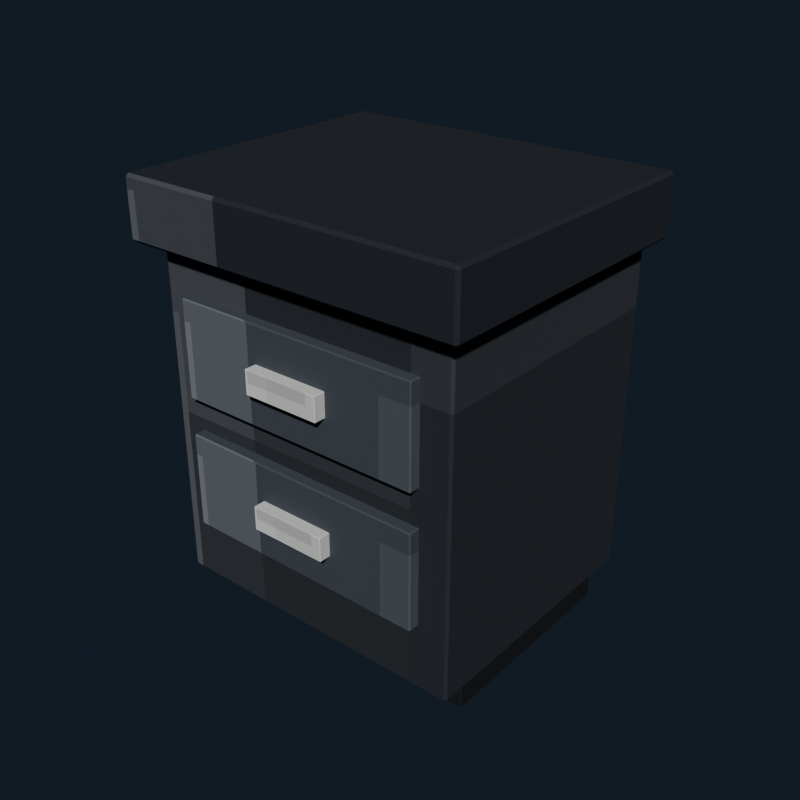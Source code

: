 # Source: bedroom_nightstand_charcoal.blend  (saved by Blender 5.2.44; exported with 4.5.12 LTS)
import bpy
from mathutils import Matrix  # noqa: F401  (used for matrix-valued properties, if any)

bpy.ops.wm.read_factory_settings(use_empty=True)
scene = bpy.context.scene
scene.name = 'Scene'

# ---- collections
col_collection = bpy.data.collections.new('Collection'); scene.collection.children.link(col_collection)

# ---- images (referenced by path relative to the original .blend; pixels are not part of the script)
import os
ASSET_DIR = os.environ.get("B2B_ASSET_DIR", "")  # directory of the original .blend (textures are referenced by path, not embedded)
HERE = os.path.dirname(os.path.abspath(__file__))  # packed textures are extracted next to this script under _unpacked/

def load_image(name, relpath, width, height, colorspace="sRGB"):
    """Load a texture the original file referenced (path relative to the .blend, or extracted next to this script)."""
    p = next((c for c in (os.path.join(HERE, relpath), os.path.join(ASSET_DIR, relpath)) if relpath and os.path.exists(c)), "")
    if p:
        img = bpy.data.images.load(p, check_existing=True)
        img.name = name
    else:  # same state as the original file: an image datablock whose file is absent (Cycles renders it pink)
        img = bpy.data.images.new(name, width, height)
        img.source = "FILE"
        img.filepath = "//" + (relpath or name)
    img.colorspace_settings.name = colorspace
    return img
img_bedroom_nightstand_charcoal_pixel_atlas = load_image('bedroom_nightstand_charcoal_pixel_atlas', '_unpacked/bedroom_nightstand_charcoal_pixel_atlas.d8dcd81f.png', 144, 16, 'sRGB')

# ---- materials (node trees are filled in below, after node groups)
mat_bedroom_nightstand_charcoal_pixel_paint = bpy.data.materials.new('Bedroom Nightstand Charcoal pixel paint')

# ---- material node trees
mat_bedroom_nightstand_charcoal_pixel_paint.use_nodes = True; mat_bedroom_nightstand_charcoal_pixel_paint.node_tree.nodes.clear()
_N = mat_bedroom_nightstand_charcoal_pixel_paint.node_tree.nodes; _L = mat_bedroom_nightstand_charcoal_pixel_paint.node_tree.links
n0 = _N.new('ShaderNodeBsdfPrincipled'); n0.name = 'Principled BSDF'; n0.location = (-200, 100)
n0.inputs[2].default_value = 0.84
n0.inputs[10].default_value = 0.005
n1 = _N.new('ShaderNodeOutputMaterial'); n1.name = 'Material Output'; n1.location = (200, 100)
n2 = _N.new('ShaderNodeTexImage'); n2.name = 'Image Texture'; n2.location = (0, 0)
n2.image = img_bedroom_nightstand_charcoal_pixel_atlas
n2.interpolation = 'Closest'
_L.new(n0.outputs[0], n1.inputs[0])
_L.new(n2.outputs[0], n0.inputs[0])
n1.is_active_output = True

# ---- world
world_world = bpy.data.worlds.new('World'); scene.world = world_world
world_world.use_nodes = True; world_world.node_tree.nodes.clear()
_N = world_world.node_tree.nodes; _L = world_world.node_tree.links
n0 = _N.new('ShaderNodeOutputWorld'); n0.name = 'World Output'; n0.location = (200, 100)
n1 = _N.new('ShaderNodeBackground'); n1.name = 'Background'; n1.location = (-200, 100)
n1.inputs[0].default_value = (0.04314, 0.06275, 0.09412, 1.0)
n1.inputs[1].default_value = 0.36
_L.new(n1.outputs[0], n0.inputs[0])
n0.is_active_output = True
world_world.color = (0.05088, 0.05088, 0.05088)
world_world.sun_shadow_jitter_overblur = 0.0

# ---- meshes
me_cube = bpy.data.meshes.new('Cube')
me_cube.from_pydata([(-0.256, -0.221, -0.29), (-0.256, -0.225, -0.286), (-0.26, -0.221, -0.286), (-0.256, -0.225, 0.286), (-0.256, -0.221, 0.29), (-0.26, -0.221, 0.286), (-0.256, 0.221, -0.29), (-0.26, 0.221, -0.286), (-0.256, 0.225, -0.286), (-0.256, 0.221, 0.29), (-0.256, 0.225, 0.286), (-0.26, 0.221, 0.286), (0.256, -0.221, -0.29), (0.26, -0.221, -0.286), (0.256, -0.225, -0.286), (0.256, -0.221, 0.29), (0.256, -0.225, 0.286), (0.26, -0.221, 0.286), (0.256, 0.221, -0.29), (0.256, 0.225, -0.286), (0.26, 0.221, -0.286), (0.256, 0.221, 0.29), (0.26, 0.221, 0.286), (0.256, 0.225, 0.286)], [], [(0, 1, 2), (3, 4, 5), (6, 7, 8), (9, 10, 11), (12, 13, 14), (15, 16, 17), (18, 19, 20), (21, 22, 23), (6, 0, 2, 7), (1, 3, 5, 2), (4, 9, 11, 5), (10, 8, 7, 11), (18, 6, 8, 19), (9, 21, 23, 10), (22, 20, 19, 23), (12, 18, 20, 13), (21, 15, 17, 22), (16, 14, 13, 17), (0, 12, 14, 1), (15, 4, 3, 16), (6, 18, 12, 0), (2, 5, 11, 7), (14, 16, 3, 1), (21, 9, 4, 15), (8, 10, 23, 19), (20, 22, 17, 13)])
_uv = me_cube.uv_layers.new(name='UVMap')
_uv.uv.foreach_set('vector', [0.2409, 0.7205, 0.2409, 0.7225, 0.2407, 0.7205, 0.29, 0.9433, 0.2901, 0.9433, 0.29, 0.945, 0.2409, 0.502, 0.2407, 0.502, 0.2409, 0.5, 0.2901, 0.278, 0.29, 0.2792, 0.29, 0.276, 0.2652, 0.7205, 0.2655, 0.7205, 0.2654, 0.7234, 0.2902, 0.7224, 0.29, 0.7242, 0.29, 0.721, 0.2652, 0.502, 0.2654, 0.4991, 0.2655, 0.502, 0.2902, 0.5011, 0.29, 0.502, 0.29, 0.4987, 0.2409, 0.502, 0.2409, 0.7205, 0.2407, 0.7205, 0.2407, 0.502, 0.2656, 0.055, 0.29, 0.055, 0.29, 0.05698, 0.2656, 0.05698, 0.2901, 0.05698, 0.2901, 0.278, 0.29, 0.276, 0.29, 0.05698, 0.29, 0.2792, 0.2656, 0.2792, 0.2656, 0.2755, 0.29, 0.276, 0.2652, 0.502, 0.2409, 0.502, 0.2409, 0.5, 0.2654, 0.4991, 0.2901, 0.278, 0.2902, 0.5011, 0.29, 0.4987, 0.29, 0.2792, 0.29, 0.502, 0.2655, 0.502, 0.2654, 0.4991, 0.29, 0.4987, 0.2652, 0.7205, 0.2652, 0.502, 0.2655, 0.502, 0.2655, 0.7205, 0.2902, 0.5011, 0.2902, 0.7224, 0.29, 0.721, 0.29, 0.502, 0.29, 0.7242, 0.2654, 0.7234, 0.2655, 0.7205, 0.29, 0.721, 0.2409, 0.7205, 0.2652, 0.7205, 0.2654, 0.7234, 0.2409, 0.7225, 0.2902, 0.7224, 0.2901, 0.9433, 0.29, 0.9433, 0.29, 0.7242, 0.2409, 0.502, 0.2652, 0.502, 0.2652, 0.7205, 0.2409, 0.7205, 0.2656, 0.05698, 0.29, 0.05698, 0.29, 0.276, 0.2656, 0.2755, 0.2654, 0.7234, 0.29, 0.7242, 0.29, 0.9433, 0.2656, 0.9433, 0.2902, 0.5011, 0.3147, 0.502, 0.3147, 0.7205, 0.2902, 0.7224, 0.2656, 0.2792, 0.29, 0.2792, 0.29, 0.4987, 0.2654, 0.4991, 0.2655, 0.502, 0.29, 0.502, 0.29, 0.721, 0.2655, 0.7205])
me_cube.materials.append(mat_bedroom_nightstand_charcoal_pixel_paint)
me_cube.update()
me_cube_001 = bpy.data.meshes.new('Cube.001')
me_cube_001.from_pydata([(-0.285, -0.245, -0.05), (-0.285, -0.25, -0.045), (-0.29, -0.245, -0.045), (-0.285, -0.25, 0.045), (-0.285, -0.245, 0.05), (-0.29, -0.245, 0.045), (-0.285, 0.245, -0.05), (-0.29, 0.245, -0.045), (-0.285, 0.25, -0.045), (-0.285, 0.245, 0.05), (-0.285, 0.25, 0.045), (-0.29, 0.245, 0.045), (0.285, -0.245, -0.05), (0.29, -0.245, -0.045), (0.285, -0.25, -0.045), (0.285, -0.245, 0.05), (0.285, -0.25, 0.045), (0.29, -0.245, 0.045), (0.285, 0.245, -0.05), (0.285, 0.25, -0.045), (0.29, 0.245, -0.045), (0.285, 0.245, 0.05), (0.29, 0.245, 0.045), (0.285, 0.25, 0.045)], [], [(0, 1, 2), (3, 4, 5), (6, 7, 8), (9, 10, 11), (12, 13, 14), (15, 16, 17), (18, 19, 20), (21, 22, 23), (6, 0, 2, 7), (1, 3, 5, 2), (4, 9, 11, 5), (10, 8, 7, 11), (18, 6, 8, 19), (9, 21, 23, 10), (22, 20, 19, 23), (12, 18, 20, 13), (21, 15, 17, 22), (16, 14, 13, 17), (0, 12, 14, 1), (15, 4, 3, 16), (6, 18, 12, 0), (2, 5, 11, 7), (14, 16, 3, 1), (21, 9, 4, 15), (8, 10, 23, 19), (20, 22, 17, 13)])
_uv = me_cube_001.uv_layers.new(name='UVMap')
_uv.uv.foreach_set('vector', [0.4631, 0.7203, 0.4631, 0.7225, 0.4629, 0.7203, 0.5111, 0.9431, 0.5124, 0.9431, 0.5111, 0.945, 0.4631, 0.5022, 0.4629, 0.5022, 0.4631, 0.5, 0.5124, 0.278, 0.5111, 0.2794, 0.5111, 0.2758, 0.4874, 0.7203, 0.4886, 0.7203, 0.4882, 0.7235, 0.5125, 0.7223, 0.5111, 0.7244, 0.5111, 0.7208, 0.4874, 0.5022, 0.4882, 0.499, 0.4886, 0.5022, 0.5125, 0.5012, 0.5111, 0.5022, 0.5111, 0.4986, 0.4631, 0.5022, 0.4631, 0.7203, 0.4629, 0.7203, 0.4629, 0.5022, 0.4889, 0.055, 0.5111, 0.055, 0.5111, 0.05722, 0.4889, 0.05722, 0.5124, 0.05722, 0.5124, 0.278, 0.5111, 0.2758, 0.5111, 0.05722, 0.5111, 0.2794, 0.4889, 0.2794, 0.4889, 0.2753, 0.5111, 0.2758, 0.4874, 0.5022, 0.4631, 0.5022, 0.4631, 0.5, 0.4882, 0.499, 0.5124, 0.278, 0.5125, 0.5012, 0.5111, 0.4986, 0.5111, 0.2794, 0.5111, 0.5022, 0.4886, 0.5022, 0.4882, 0.499, 0.5111, 0.4986, 0.4874, 0.7203, 0.4874, 0.5022, 0.4886, 0.5022, 0.4886, 0.7203, 0.5125, 0.5012, 0.5125, 0.7223, 0.5111, 0.7208, 0.5111, 0.5022, 0.5111, 0.7244, 0.4882, 0.7235, 0.4886, 0.7203, 0.5111, 0.7208, 0.4631, 0.7203, 0.4874, 0.7203, 0.4882, 0.7235, 0.4631, 0.7225, 0.5125, 0.7223, 0.5124, 0.9431, 0.5111, 0.9431, 0.5111, 0.7244, 0.4631, 0.5022, 0.4874, 0.5022, 0.4874, 0.7203, 0.4631, 0.7203, 0.4889, 0.05722, 0.5111, 0.05722, 0.5111, 0.2758, 0.4889, 0.2753, 0.4882, 0.7235, 0.5111, 0.7244, 0.5111, 0.9431, 0.4889, 0.9431, 0.5125, 0.5012, 0.5369, 0.5022, 0.5369, 0.7203, 0.5125, 0.7223, 0.4889, 0.2794, 0.5111, 0.2794, 0.5111, 0.4986, 0.4882, 0.499, 0.4886, 0.5022, 0.5111, 0.5022, 0.5111, 0.7208, 0.4886, 0.7203])
me_cube_001.materials.append(mat_bedroom_nightstand_charcoal_pixel_paint)
me_cube_001.update()
me_cube_002 = bpy.data.meshes.new('Cube.002')
me_cube_002.from_pydata([(-0.208, -0.0105, -0.08), (-0.208, -0.0125, -0.078), (-0.21, -0.0105, -0.078), (-0.208, -0.0125, 0.078), (-0.208, -0.0105, 0.08), (-0.21, -0.0105, 0.078), (-0.208, 0.0105, -0.08), (-0.21, 0.0105, -0.078), (-0.208, 0.0125, -0.078), (-0.208, 0.0105, 0.08), (-0.208, 0.0125, 0.078), (-0.21, 0.0105, 0.078), (0.208, -0.0105, -0.08), (0.21, -0.0105, -0.078), (0.208, -0.0125, -0.078), (0.208, -0.0105, 0.08), (0.208, -0.0125, 0.078), (0.21, -0.0105, 0.078), (0.208, 0.0105, -0.08), (0.208, 0.0125, -0.078), (0.21, 0.0105, -0.078), (0.208, 0.0105, 0.08), (0.21, 0.0105, 0.078), (0.208, 0.0125, 0.078)], [], [(0, 1, 2), (3, 4, 5), (6, 7, 8), (9, 10, 11), (12, 13, 14), (15, 16, 17), (18, 19, 20), (21, 22, 23), (6, 0, 2, 7), (1, 3, 5, 2), (4, 9, 11, 5), (10, 8, 7, 11), (18, 6, 8, 19), (9, 21, 23, 10), (22, 20, 19, 23), (12, 18, 20, 13), (21, 15, 17, 22), (16, 14, 13, 17), (0, 12, 14, 1), (15, 4, 3, 16), (6, 18, 12, 0), (2, 5, 11, 7), (14, 16, 3, 1), (21, 9, 4, 15), (8, 10, 23, 19), (20, 22, 17, 13)])
_uv = me_cube_002.uv_layers.new(name='UVMap')
_uv.uv.foreach_set('vector', [0.3519, 0.7047, 0.3519, 0.7225, 0.3518, 0.7047, 0.4009, 0.9439, 0.4013, 0.9439, 0.4009, 0.945, 0.3519, 0.5178, 0.3518, 0.5178, 0.3519, 0.5, 0.4013, 0.2723, 0.4009, 0.2786, 0.4009, 0.2641, 0.3764, 0.7047, 0.3768, 0.7047, 0.3766, 0.723, 0.4013, 0.7141, 0.4009, 0.7236, 0.4009, 0.7092, 0.3764, 0.5178, 0.3766, 0.4995, 0.3768, 0.5178, 0.4013, 0.5131, 0.4009, 0.5178, 0.4009, 0.4992, 0.3519, 0.5178, 0.3519, 0.7047, 0.3518, 0.7047, 0.3518, 0.5178, 0.3768, 0.055, 0.4009, 0.055, 0.4009, 0.0728, 0.3768, 0.0728, 0.4013, 0.0728, 0.4013, 0.2723, 0.4009, 0.2641, 0.4009, 0.0728, 0.4009, 0.2786, 0.3768, 0.2786, 0.3768, 0.2597, 0.4009, 0.2641, 0.3764, 0.5178, 0.3519, 0.5178, 0.3519, 0.5, 0.3766, 0.4995, 0.4013, 0.2723, 0.4013, 0.5131, 0.4009, 0.4992, 0.4009, 0.2786, 0.4009, 0.5178, 0.3768, 0.5178, 0.3766, 0.4995, 0.4009, 0.4992, 0.3764, 0.7047, 0.3764, 0.5178, 0.3768, 0.5178, 0.3768, 0.7047, 0.4013, 0.5131, 0.4013, 0.7141, 0.4009, 0.7092, 0.4009, 0.5178, 0.4009, 0.7236, 0.3766, 0.723, 0.3768, 0.7047, 0.4009, 0.7092, 0.3519, 0.7047, 0.3764, 0.7047, 0.3766, 0.723, 0.3519, 0.7225, 0.4013, 0.7141, 0.4013, 0.9439, 0.4009, 0.9439, 0.4009, 0.7236, 0.3519, 0.5178, 0.3764, 0.5178, 0.3764, 0.7047, 0.3519, 0.7047, 0.3768, 0.0728, 0.4009, 0.0728, 0.4009, 0.2641, 0.3768, 0.2597, 0.3766, 0.723, 0.4009, 0.7236, 0.4009, 0.9439, 0.3768, 0.9439, 0.4013, 0.5131, 0.4259, 0.5178, 0.4259, 0.7047, 0.4013, 0.7141, 0.3768, 0.2786, 0.4009, 0.2786, 0.4009, 0.4992, 0.3766, 0.4995, 0.3768, 0.5178, 0.4009, 0.5178, 0.4009, 0.7092, 0.3768, 0.7047])
me_cube_002.materials.append(mat_bedroom_nightstand_charcoal_pixel_paint)
me_cube_002.update()
me_cube_003 = bpy.data.meshes.new('Cube.003')
me_cube_003.from_pydata([(-0.064, -0.011, -0.02), (-0.064, -0.012, -0.019), (-0.065, -0.011, -0.019), (-0.064, -0.012, 0.019), (-0.064, -0.011, 0.02), (-0.065, -0.011, 0.019), (-0.064, 0.011, -0.02), (-0.065, 0.011, -0.019), (-0.064, 0.012, -0.019), (-0.064, 0.011, 0.02), (-0.064, 0.012, 0.019), (-0.065, 0.011, 0.019), (0.064, -0.011, -0.02), (0.065, -0.011, -0.019), (0.064, -0.012, -0.019), (0.064, -0.011, 0.02), (0.064, -0.012, 0.019), (0.065, -0.011, 0.019), (0.064, 0.011, -0.02), (0.064, 0.012, -0.019), (0.065, 0.011, -0.019), (0.064, 0.011, 0.02), (0.065, 0.011, 0.019), (0.064, 0.012, 0.019)], [], [(0, 1, 2), (3, 4, 5), (6, 7, 8), (9, 10, 11), (12, 13, 14), (15, 16, 17), (18, 19, 20), (21, 22, 23), (6, 0, 2, 7), (1, 3, 5, 2), (4, 9, 11, 5), (10, 8, 7, 11), (18, 6, 8, 19), (9, 21, 23, 10), (22, 20, 19, 23), (12, 18, 20, 13), (21, 15, 17, 22), (16, 14, 13, 17), (0, 12, 14, 1), (15, 4, 3, 16), (6, 18, 12, 0), (2, 5, 11, 7), (14, 16, 3, 1), (21, 9, 4, 15), (8, 10, 23, 19), (20, 22, 17, 13)])
_uv = me_cube_003.uv_layers.new(name='UVMap')
_uv.uv.foreach_set('vector', [0.6853, 0.7132, 0.6853, 0.7225, 0.6851, 0.7132, 0.734, 0.9433, 0.7346, 0.9433, 0.734, 0.945, 0.6853, 0.5093, 0.6851, 0.5093, 0.6853, 0.5, 0.7346, 0.2756, 0.734, 0.2792, 0.734, 0.2705, 0.7097, 0.7132, 0.7103, 0.7132, 0.7101, 0.7234, 0.7347, 0.7187, 0.734, 0.7242, 0.734, 0.7155, 0.7097, 0.5093, 0.7101, 0.4991, 0.7103, 0.5093, 0.7347, 0.5065, 0.734, 0.5093, 0.734, 0.4987, 0.6853, 0.5093, 0.6853, 0.7132, 0.6851, 0.7132, 0.6851, 0.5093, 0.7105, 0.055, 0.734, 0.055, 0.734, 0.06427, 0.7105, 0.06427, 0.7346, 0.06427, 0.7346, 0.2756, 0.734, 0.2705, 0.734, 0.06427, 0.734, 0.2792, 0.7105, 0.2792, 0.7105, 0.2682, 0.734, 0.2705, 0.7097, 0.5093, 0.6853, 0.5093, 0.6853, 0.5, 0.7101, 0.4991, 0.7346, 0.2756, 0.7347, 0.5065, 0.734, 0.4987, 0.734, 0.2792, 0.734, 0.5093, 0.7103, 0.5093, 0.7101, 0.4991, 0.734, 0.4987, 0.7097, 0.7132, 0.7097, 0.5093, 0.7103, 0.5093, 0.7103, 0.7132, 0.7347, 0.5065, 0.7347, 0.7187, 0.734, 0.7155, 0.734, 0.5093, 0.734, 0.7242, 0.7101, 0.7234, 0.7103, 0.7132, 0.734, 0.7155, 0.6853, 0.7132, 0.7097, 0.7132, 0.7101, 0.7234, 0.6853, 0.7225, 0.7347, 0.7187, 0.7346, 0.9433, 0.734, 0.9433, 0.734, 0.7242, 0.6853, 0.5093, 0.7097, 0.5093, 0.7097, 0.7132, 0.6853, 0.7132, 0.7105, 0.06427, 0.734, 0.06427, 0.734, 0.2705, 0.7105, 0.2682, 0.7101, 0.7234, 0.734, 0.7242, 0.734, 0.9433, 0.7105, 0.9433, 0.7347, 0.5065, 0.7591, 0.5093, 0.7591, 0.7132, 0.7347, 0.7187, 0.7105, 0.2792, 0.734, 0.2792, 0.734, 0.4987, 0.7101, 0.4991, 0.7103, 0.5093, 0.734, 0.5093, 0.734, 0.7155, 0.7103, 0.7132])
me_cube_003.materials.append(mat_bedroom_nightstand_charcoal_pixel_paint)
me_cube_003.update()
me_cube_004 = bpy.data.meshes.new('Cube.004')
me_cube_004.from_pydata([(-0.208, -0.0105, -0.08), (-0.208, -0.0125, -0.078), (-0.21, -0.0105, -0.078), (-0.208, -0.0125, 0.078), (-0.208, -0.0105, 0.08), (-0.21, -0.0105, 0.078), (-0.208, 0.0105, -0.08), (-0.21, 0.0105, -0.078), (-0.208, 0.0125, -0.078), (-0.208, 0.0105, 0.08), (-0.208, 0.0125, 0.078), (-0.21, 0.0105, 0.078), (0.208, -0.0105, -0.08), (0.21, -0.0105, -0.078), (0.208, -0.0125, -0.078), (0.208, -0.0105, 0.08), (0.208, -0.0125, 0.078), (0.21, -0.0105, 0.078), (0.208, 0.0105, -0.08), (0.208, 0.0125, -0.078), (0.21, 0.0105, -0.078), (0.208, 0.0105, 0.08), (0.21, 0.0105, 0.078), (0.208, 0.0125, 0.078)], [], [(0, 1, 2), (3, 4, 5), (6, 7, 8), (9, 10, 11), (12, 13, 14), (15, 16, 17), (18, 19, 20), (21, 22, 23), (6, 0, 2, 7), (1, 3, 5, 2), (4, 9, 11, 5), (10, 8, 7, 11), (18, 6, 8, 19), (9, 21, 23, 10), (22, 20, 19, 23), (12, 18, 20, 13), (21, 15, 17, 22), (16, 14, 13, 17), (0, 12, 14, 1), (15, 4, 3, 16), (6, 18, 12, 0), (2, 5, 11, 7), (14, 16, 3, 1), (21, 9, 4, 15), (8, 10, 23, 19), (20, 22, 17, 13)])
_uv = me_cube_004.uv_layers.new(name='UVMap')
_uv.uv.foreach_set('vector', [0.3519, 0.7047, 0.3519, 0.7225, 0.3518, 0.7047, 0.4009, 0.9439, 0.4013, 0.9439, 0.4009, 0.945, 0.3519, 0.5178, 0.3518, 0.5178, 0.3519, 0.5, 0.4013, 0.2723, 0.4009, 0.2786, 0.4009, 0.2641, 0.3764, 0.7047, 0.3768, 0.7047, 0.3766, 0.723, 0.4013, 0.7141, 0.4009, 0.7236, 0.4009, 0.7092, 0.3764, 0.5178, 0.3766, 0.4995, 0.3768, 0.5178, 0.4013, 0.5131, 0.4009, 0.5178, 0.4009, 0.4992, 0.3519, 0.5178, 0.3519, 0.7047, 0.3518, 0.7047, 0.3518, 0.5178, 0.3768, 0.055, 0.4009, 0.055, 0.4009, 0.0728, 0.3768, 0.0728, 0.4013, 0.0728, 0.4013, 0.2723, 0.4009, 0.2641, 0.4009, 0.0728, 0.4009, 0.2786, 0.3768, 0.2786, 0.3768, 0.2597, 0.4009, 0.2641, 0.3764, 0.5178, 0.3519, 0.5178, 0.3519, 0.5, 0.3766, 0.4995, 0.4013, 0.2723, 0.4013, 0.5131, 0.4009, 0.4992, 0.4009, 0.2786, 0.4009, 0.5178, 0.3768, 0.5178, 0.3766, 0.4995, 0.4009, 0.4992, 0.3764, 0.7047, 0.3764, 0.5178, 0.3768, 0.5178, 0.3768, 0.7047, 0.4013, 0.5131, 0.4013, 0.7141, 0.4009, 0.7092, 0.4009, 0.5178, 0.4009, 0.7236, 0.3766, 0.723, 0.3768, 0.7047, 0.4009, 0.7092, 0.3519, 0.7047, 0.3764, 0.7047, 0.3766, 0.723, 0.3519, 0.7225, 0.4013, 0.7141, 0.4013, 0.9439, 0.4009, 0.9439, 0.4009, 0.7236, 0.3519, 0.5178, 0.3764, 0.5178, 0.3764, 0.7047, 0.3519, 0.7047, 0.3768, 0.0728, 0.4009, 0.0728, 0.4009, 0.2641, 0.3768, 0.2597, 0.3766, 0.723, 0.4009, 0.7236, 0.4009, 0.9439, 0.3768, 0.9439, 0.4013, 0.5131, 0.4259, 0.5178, 0.4259, 0.7047, 0.4013, 0.7141, 0.3768, 0.2786, 0.4009, 0.2786, 0.4009, 0.4992, 0.3766, 0.4995, 0.3768, 0.5178, 0.4009, 0.5178, 0.4009, 0.7092, 0.3768, 0.7047])
me_cube_004.materials.append(mat_bedroom_nightstand_charcoal_pixel_paint)
me_cube_004.update()
me_cube_005 = bpy.data.meshes.new('Cube.005')
me_cube_005.from_pydata([(-0.064, -0.011, -0.02), (-0.064, -0.012, -0.019), (-0.065, -0.011, -0.019), (-0.064, -0.012, 0.019), (-0.064, -0.011, 0.02), (-0.065, -0.011, 0.019), (-0.064, 0.011, -0.02), (-0.065, 0.011, -0.019), (-0.064, 0.012, -0.019), (-0.064, 0.011, 0.02), (-0.064, 0.012, 0.019), (-0.065, 0.011, 0.019), (0.064, -0.011, -0.02), (0.065, -0.011, -0.019), (0.064, -0.012, -0.019), (0.064, -0.011, 0.02), (0.064, -0.012, 0.019), (0.065, -0.011, 0.019), (0.064, 0.011, -0.02), (0.064, 0.012, -0.019), (0.065, 0.011, -0.019), (0.064, 0.011, 0.02), (0.065, 0.011, 0.019), (0.064, 0.012, 0.019)], [], [(0, 1, 2), (3, 4, 5), (6, 7, 8), (9, 10, 11), (12, 13, 14), (15, 16, 17), (18, 19, 20), (21, 22, 23), (6, 0, 2, 7), (1, 3, 5, 2), (4, 9, 11, 5), (10, 8, 7, 11), (18, 6, 8, 19), (9, 21, 23, 10), (22, 20, 19, 23), (12, 18, 20, 13), (21, 15, 17, 22), (16, 14, 13, 17), (0, 12, 14, 1), (15, 4, 3, 16), (6, 18, 12, 0), (2, 5, 11, 7), (14, 16, 3, 1), (21, 9, 4, 15), (8, 10, 23, 19), (20, 22, 17, 13)])
_uv = me_cube_005.uv_layers.new(name='UVMap')
_uv.uv.foreach_set('vector', [0.6853, 0.7132, 0.6853, 0.7225, 0.6851, 0.7132, 0.734, 0.9433, 0.7346, 0.9433, 0.734, 0.945, 0.6853, 0.5093, 0.6851, 0.5093, 0.6853, 0.5, 0.7346, 0.2756, 0.734, 0.2792, 0.734, 0.2705, 0.7097, 0.7132, 0.7103, 0.7132, 0.7101, 0.7234, 0.7347, 0.7187, 0.734, 0.7242, 0.734, 0.7155, 0.7097, 0.5093, 0.7101, 0.4991, 0.7103, 0.5093, 0.7347, 0.5065, 0.734, 0.5093, 0.734, 0.4987, 0.6853, 0.5093, 0.6853, 0.7132, 0.6851, 0.7132, 0.6851, 0.5093, 0.7105, 0.055, 0.734, 0.055, 0.734, 0.06427, 0.7105, 0.06427, 0.7346, 0.06427, 0.7346, 0.2756, 0.734, 0.2705, 0.734, 0.06427, 0.734, 0.2792, 0.7105, 0.2792, 0.7105, 0.2682, 0.734, 0.2705, 0.7097, 0.5093, 0.6853, 0.5093, 0.6853, 0.5, 0.7101, 0.4991, 0.7346, 0.2756, 0.7347, 0.5065, 0.734, 0.4987, 0.734, 0.2792, 0.734, 0.5093, 0.7103, 0.5093, 0.7101, 0.4991, 0.734, 0.4987, 0.7097, 0.7132, 0.7097, 0.5093, 0.7103, 0.5093, 0.7103, 0.7132, 0.7347, 0.5065, 0.7347, 0.7187, 0.734, 0.7155, 0.734, 0.5093, 0.734, 0.7242, 0.7101, 0.7234, 0.7103, 0.7132, 0.734, 0.7155, 0.6853, 0.7132, 0.7097, 0.7132, 0.7101, 0.7234, 0.6853, 0.7225, 0.7347, 0.7187, 0.7346, 0.9433, 0.734, 0.9433, 0.734, 0.7242, 0.6853, 0.5093, 0.7097, 0.5093, 0.7097, 0.7132, 0.6853, 0.7132, 0.7105, 0.06427, 0.734, 0.06427, 0.734, 0.2705, 0.7105, 0.2682, 0.7101, 0.7234, 0.734, 0.7242, 0.734, 0.9433, 0.7105, 0.9433, 0.7347, 0.5065, 0.7591, 0.5093, 0.7591, 0.7132, 0.7347, 0.7187, 0.7105, 0.2792, 0.734, 0.2792, 0.734, 0.4987, 0.7101, 0.4991, 0.7103, 0.5093, 0.734, 0.5093, 0.734, 0.7155, 0.7103, 0.7132])
me_cube_005.materials.append(mat_bedroom_nightstand_charcoal_pixel_paint)
me_cube_005.update()
me_cube_006 = bpy.data.meshes.new('Cube.006')
me_cube_006.from_pydata([(-0.038, -0.173, -0.055), (-0.038, -0.175, -0.053), (-0.04, -0.173, -0.053), (-0.038, -0.175, 0.053), (-0.038, -0.173, 0.055), (-0.04, -0.173, 0.053), (-0.038, 0.173, -0.055), (-0.04, 0.173, -0.053), (-0.038, 0.175, -0.053), (-0.038, 0.173, 0.055), (-0.038, 0.175, 0.053), (-0.04, 0.173, 0.053), (0.038, -0.173, -0.055), (0.04, -0.173, -0.053), (0.038, -0.175, -0.053), (0.038, -0.173, 0.055), (0.038, -0.175, 0.053), (0.04, -0.173, 0.053), (0.038, 0.173, -0.055), (0.038, 0.175, -0.053), (0.04, 0.173, -0.053), (0.038, 0.173, 0.055), (0.04, 0.173, 0.053), (0.038, 0.175, 0.053)], [], [(0, 1, 2), (3, 4, 5), (6, 7, 8), (9, 10, 11), (12, 13, 14), (15, 16, 17), (18, 19, 20), (21, 22, 23), (6, 0, 2, 7), (1, 3, 5, 2), (4, 9, 11, 5), (10, 8, 7, 11), (18, 6, 8, 19), (9, 21, 23, 10), (22, 20, 19, 23), (12, 18, 20, 13), (21, 15, 17, 22), (16, 14, 13, 17), (0, 12, 14, 1), (15, 4, 3, 16), (6, 18, 12, 0), (2, 5, 11, 7), (14, 16, 3, 1), (21, 9, 4, 15), (8, 10, 23, 19), (20, 22, 17, 13)])
_uv = me_cube_006.uv_layers.new(name='UVMap')
_uv.uv.foreach_set('vector', [0.1302, 0.7212, 0.1302, 0.7225, 0.1296, 0.7212, 0.1786, 0.9394, 0.179, 0.9394, 0.1786, 0.945, 0.1302, 0.5013, 0.1296, 0.5013, 0.1302, 0.5, 0.179, 0.2808, 0.1786, 0.2831, 0.1786, 0.2765, 0.1537, 0.7212, 0.1546, 0.7212, 0.1542, 0.7253, 0.1793, 0.7246, 0.1786, 0.7281, 0.1786, 0.7215, 0.1537, 0.5013, 0.1542, 0.4972, 0.1546, 0.5013, 0.1793, 0.4996, 0.1786, 0.5013, 0.1786, 0.4958, 0.1302, 0.5013, 0.1302, 0.7212, 0.1296, 0.7212, 0.1296, 0.5013, 0.1548, 0.055, 0.1786, 0.055, 0.1786, 0.05627, 0.1548, 0.05627, 0.179, 0.05627, 0.179, 0.2808, 0.1786, 0.2765, 0.1786, 0.05627, 0.1786, 0.2831, 0.1548, 0.2831, 0.1548, 0.2762, 0.1786, 0.2765, 0.1537, 0.5013, 0.1302, 0.5013, 0.1302, 0.5, 0.1542, 0.4972, 0.179, 0.2808, 0.1793, 0.4996, 0.1786, 0.4958, 0.1786, 0.2831, 0.1786, 0.5013, 0.1546, 0.5013, 0.1542, 0.4972, 0.1786, 0.4958, 0.1537, 0.7212, 0.1537, 0.5013, 0.1546, 0.5013, 0.1546, 0.7212, 0.1793, 0.4996, 0.1793, 0.7246, 0.1786, 0.7215, 0.1786, 0.5013, 0.1786, 0.7281, 0.1542, 0.7253, 0.1546, 0.7212, 0.1786, 0.7215, 0.1302, 0.7212, 0.1537, 0.7212, 0.1542, 0.7253, 0.1302, 0.7225, 0.1793, 0.7246, 0.179, 0.9394, 0.1786, 0.9394, 0.1786, 0.7281, 0.1302, 0.5013, 0.1537, 0.5013, 0.1537, 0.7212, 0.1302, 0.7212, 0.1548, 0.05627, 0.1786, 0.05627, 0.1786, 0.2765, 0.1548, 0.2762, 0.1542, 0.7253, 0.1786, 0.7281, 0.1786, 0.9394, 0.1548, 0.9394, 0.1793, 0.4996, 0.2031, 0.5013, 0.2031, 0.7212, 0.1793, 0.7246, 0.1548, 0.2831, 0.1786, 0.2831, 0.1786, 0.4958, 0.1542, 0.4972, 0.1546, 0.5013, 0.1786, 0.5013, 0.1786, 0.7215, 0.1546, 0.7212])
me_cube_006.materials.append(mat_bedroom_nightstand_charcoal_pixel_paint)
me_cube_006.update()
me_cube_007 = bpy.data.meshes.new('Cube.007')
me_cube_007.from_pydata([(-0.038, -0.173, -0.055), (-0.038, -0.175, -0.053), (-0.04, -0.173, -0.053), (-0.038, -0.175, 0.053), (-0.038, -0.173, 0.055), (-0.04, -0.173, 0.053), (-0.038, 0.173, -0.055), (-0.04, 0.173, -0.053), (-0.038, 0.175, -0.053), (-0.038, 0.173, 0.055), (-0.038, 0.175, 0.053), (-0.04, 0.173, 0.053), (0.038, -0.173, -0.055), (0.04, -0.173, -0.053), (0.038, -0.175, -0.053), (0.038, -0.173, 0.055), (0.038, -0.175, 0.053), (0.04, -0.173, 0.053), (0.038, 0.173, -0.055), (0.038, 0.175, -0.053), (0.04, 0.173, -0.053), (0.038, 0.173, 0.055), (0.04, 0.173, 0.053), (0.038, 0.175, 0.053)], [], [(0, 1, 2), (3, 4, 5), (6, 7, 8), (9, 10, 11), (12, 13, 14), (15, 16, 17), (18, 19, 20), (21, 22, 23), (6, 0, 2, 7), (1, 3, 5, 2), (4, 9, 11, 5), (10, 8, 7, 11), (18, 6, 8, 19), (9, 21, 23, 10), (22, 20, 19, 23), (12, 18, 20, 13), (21, 15, 17, 22), (16, 14, 13, 17), (0, 12, 14, 1), (15, 4, 3, 16), (6, 18, 12, 0), (2, 5, 11, 7), (14, 16, 3, 1), (21, 9, 4, 15), (8, 10, 23, 19), (20, 22, 17, 13)])
_uv = me_cube_007.uv_layers.new(name='UVMap')
_uv.uv.foreach_set('vector', [0.1302, 0.7212, 0.1302, 0.7225, 0.1296, 0.7212, 0.1786, 0.9394, 0.179, 0.9394, 0.1786, 0.945, 0.1302, 0.5013, 0.1296, 0.5013, 0.1302, 0.5, 0.179, 0.2808, 0.1786, 0.2831, 0.1786, 0.2765, 0.1537, 0.7212, 0.1546, 0.7212, 0.1542, 0.7253, 0.1793, 0.7246, 0.1786, 0.7281, 0.1786, 0.7215, 0.1537, 0.5013, 0.1542, 0.4972, 0.1546, 0.5013, 0.1793, 0.4996, 0.1786, 0.5013, 0.1786, 0.4958, 0.1302, 0.5013, 0.1302, 0.7212, 0.1296, 0.7212, 0.1296, 0.5013, 0.1548, 0.055, 0.1786, 0.055, 0.1786, 0.05627, 0.1548, 0.05627, 0.179, 0.05627, 0.179, 0.2808, 0.1786, 0.2765, 0.1786, 0.05627, 0.1786, 0.2831, 0.1548, 0.2831, 0.1548, 0.2762, 0.1786, 0.2765, 0.1537, 0.5013, 0.1302, 0.5013, 0.1302, 0.5, 0.1542, 0.4972, 0.179, 0.2808, 0.1793, 0.4996, 0.1786, 0.4958, 0.1786, 0.2831, 0.1786, 0.5013, 0.1546, 0.5013, 0.1542, 0.4972, 0.1786, 0.4958, 0.1537, 0.7212, 0.1537, 0.5013, 0.1546, 0.5013, 0.1546, 0.7212, 0.1793, 0.4996, 0.1793, 0.7246, 0.1786, 0.7215, 0.1786, 0.5013, 0.1786, 0.7281, 0.1542, 0.7253, 0.1546, 0.7212, 0.1786, 0.7215, 0.1302, 0.7212, 0.1537, 0.7212, 0.1542, 0.7253, 0.1302, 0.7225, 0.1793, 0.7246, 0.179, 0.9394, 0.1786, 0.9394, 0.1786, 0.7281, 0.1302, 0.5013, 0.1537, 0.5013, 0.1537, 0.7212, 0.1302, 0.7212, 0.1548, 0.05627, 0.1786, 0.05627, 0.1786, 0.2765, 0.1548, 0.2762, 0.1542, 0.7253, 0.1786, 0.7281, 0.1786, 0.9394, 0.1548, 0.9394, 0.1793, 0.4996, 0.2031, 0.5013, 0.2031, 0.7212, 0.1793, 0.7246, 0.1548, 0.2831, 0.1786, 0.2831, 0.1786, 0.4958, 0.1542, 0.4972, 0.1546, 0.5013, 0.1786, 0.5013, 0.1786, 0.7215, 0.1546, 0.7212])
me_cube_007.materials.append(mat_bedroom_nightstand_charcoal_pixel_paint)
me_cube_007.update()

# ---- objects
ob_nightstandbody = bpy.data.objects.new('NightstandBody', me_cube)
ob_nightstandtop = bpy.data.objects.new('NightstandTop', me_cube_001)
ob_nightstanddrawer_1 = bpy.data.objects.new('NightstandDrawer_1', me_cube_002)
ob_nightstandhandle_1 = bpy.data.objects.new('NightstandHandle_1', me_cube_003)
ob_nightstanddrawer_2 = bpy.data.objects.new('NightstandDrawer_2', me_cube_004)
ob_nightstandhandle_2 = bpy.data.objects.new('NightstandHandle_2', me_cube_005)
ob_nightstandfoot_l = bpy.data.objects.new('NightstandFoot_L', me_cube_006)
ob_nightstandfoot_r = bpy.data.objects.new('NightstandFoot_R', me_cube_007)

# ---- transforms, parenting, visibility, modifiers, constraints
ob_nightstandbody.location = (0.0, 0.0, 0.34)
ob_nightstandtop.location = (0.0, -0.01, 0.66)
ob_nightstanddrawer_1.location = (0.0, -0.231, 0.46)
ob_nightstandhandle_1.location = (0.0, -0.251, 0.46)
ob_nightstanddrawer_2.location = (0.0, -0.231, 0.24)
ob_nightstandhandle_2.location = (0.0, -0.251, 0.24)
ob_nightstandfoot_l.location = (-0.21, 0.0, 0.055)
ob_nightstandfoot_r.location = (0.21, 0.0, 0.055)

# ---- collection membership
col_collection.objects.link(ob_nightstandbody)
col_collection.objects.link(ob_nightstandtop)
col_collection.objects.link(ob_nightstanddrawer_1)
col_collection.objects.link(ob_nightstandhandle_1)
col_collection.objects.link(ob_nightstanddrawer_2)
col_collection.objects.link(ob_nightstandhandle_2)
col_collection.objects.link(ob_nightstandfoot_l)
col_collection.objects.link(ob_nightstandfoot_r)

# ---- scene / render settings (as saved in the file)
scene.frame_start = 1; scene.frame_end = 250; scene.frame_set(1)
scene.render.engine = 'BLENDER_EEVEE_NEXT'
scene.render.resolution_x = 640
scene.render.resolution_y = 640
scene.render.bake_bias = 0.0
scene.render.bake_samples = 0
scene.render.compositor_device = 'GPU'
scene.eevee.use_volume_custom_range = False
scene.eevee.fast_gi_thickness_near = 0.1
scene.eevee.fast_gi_thickness_far = 0.0
scene.eevee.ray_tracing_options.screen_trace_thickness = 0.1
scene.view_settings.look = 'AgX - Medium High Contrast'
bpy.context.view_layer.update()

# ---- added for rendering (the .blend has no active camera and no usable light): camera, sun
cam_auto = bpy.data.cameras.new('AutoCamera')
cam_auto.lens = 50.0
cam_auto.sensor_width = 36.0
cam_auto.clip_end = 1000.0
ob_auto_camera = bpy.data.objects.new('AutoCamera', cam_auto)
scene.collection.objects.link(ob_auto_camera)
ob_auto_camera.location = (0.967516, -1.17252, 1.12901)
ob_auto_camera.rotation_euler = (1.09748, -7.21219e-08, 0.694738)
scene.camera = ob_auto_camera
light_auto_sun = bpy.data.lights.new('AutoSun', 'SUN')
light_auto_sun.energy = 3.0
light_auto_sun.angle = 0.0523599
ob_auto_sun = bpy.data.objects.new('AutoSun', light_auto_sun)
scene.collection.objects.link(ob_auto_sun)
ob_auto_sun.rotation_euler = (0.872665, 0.174533, 0.523599)
bpy.context.view_layer.update()
